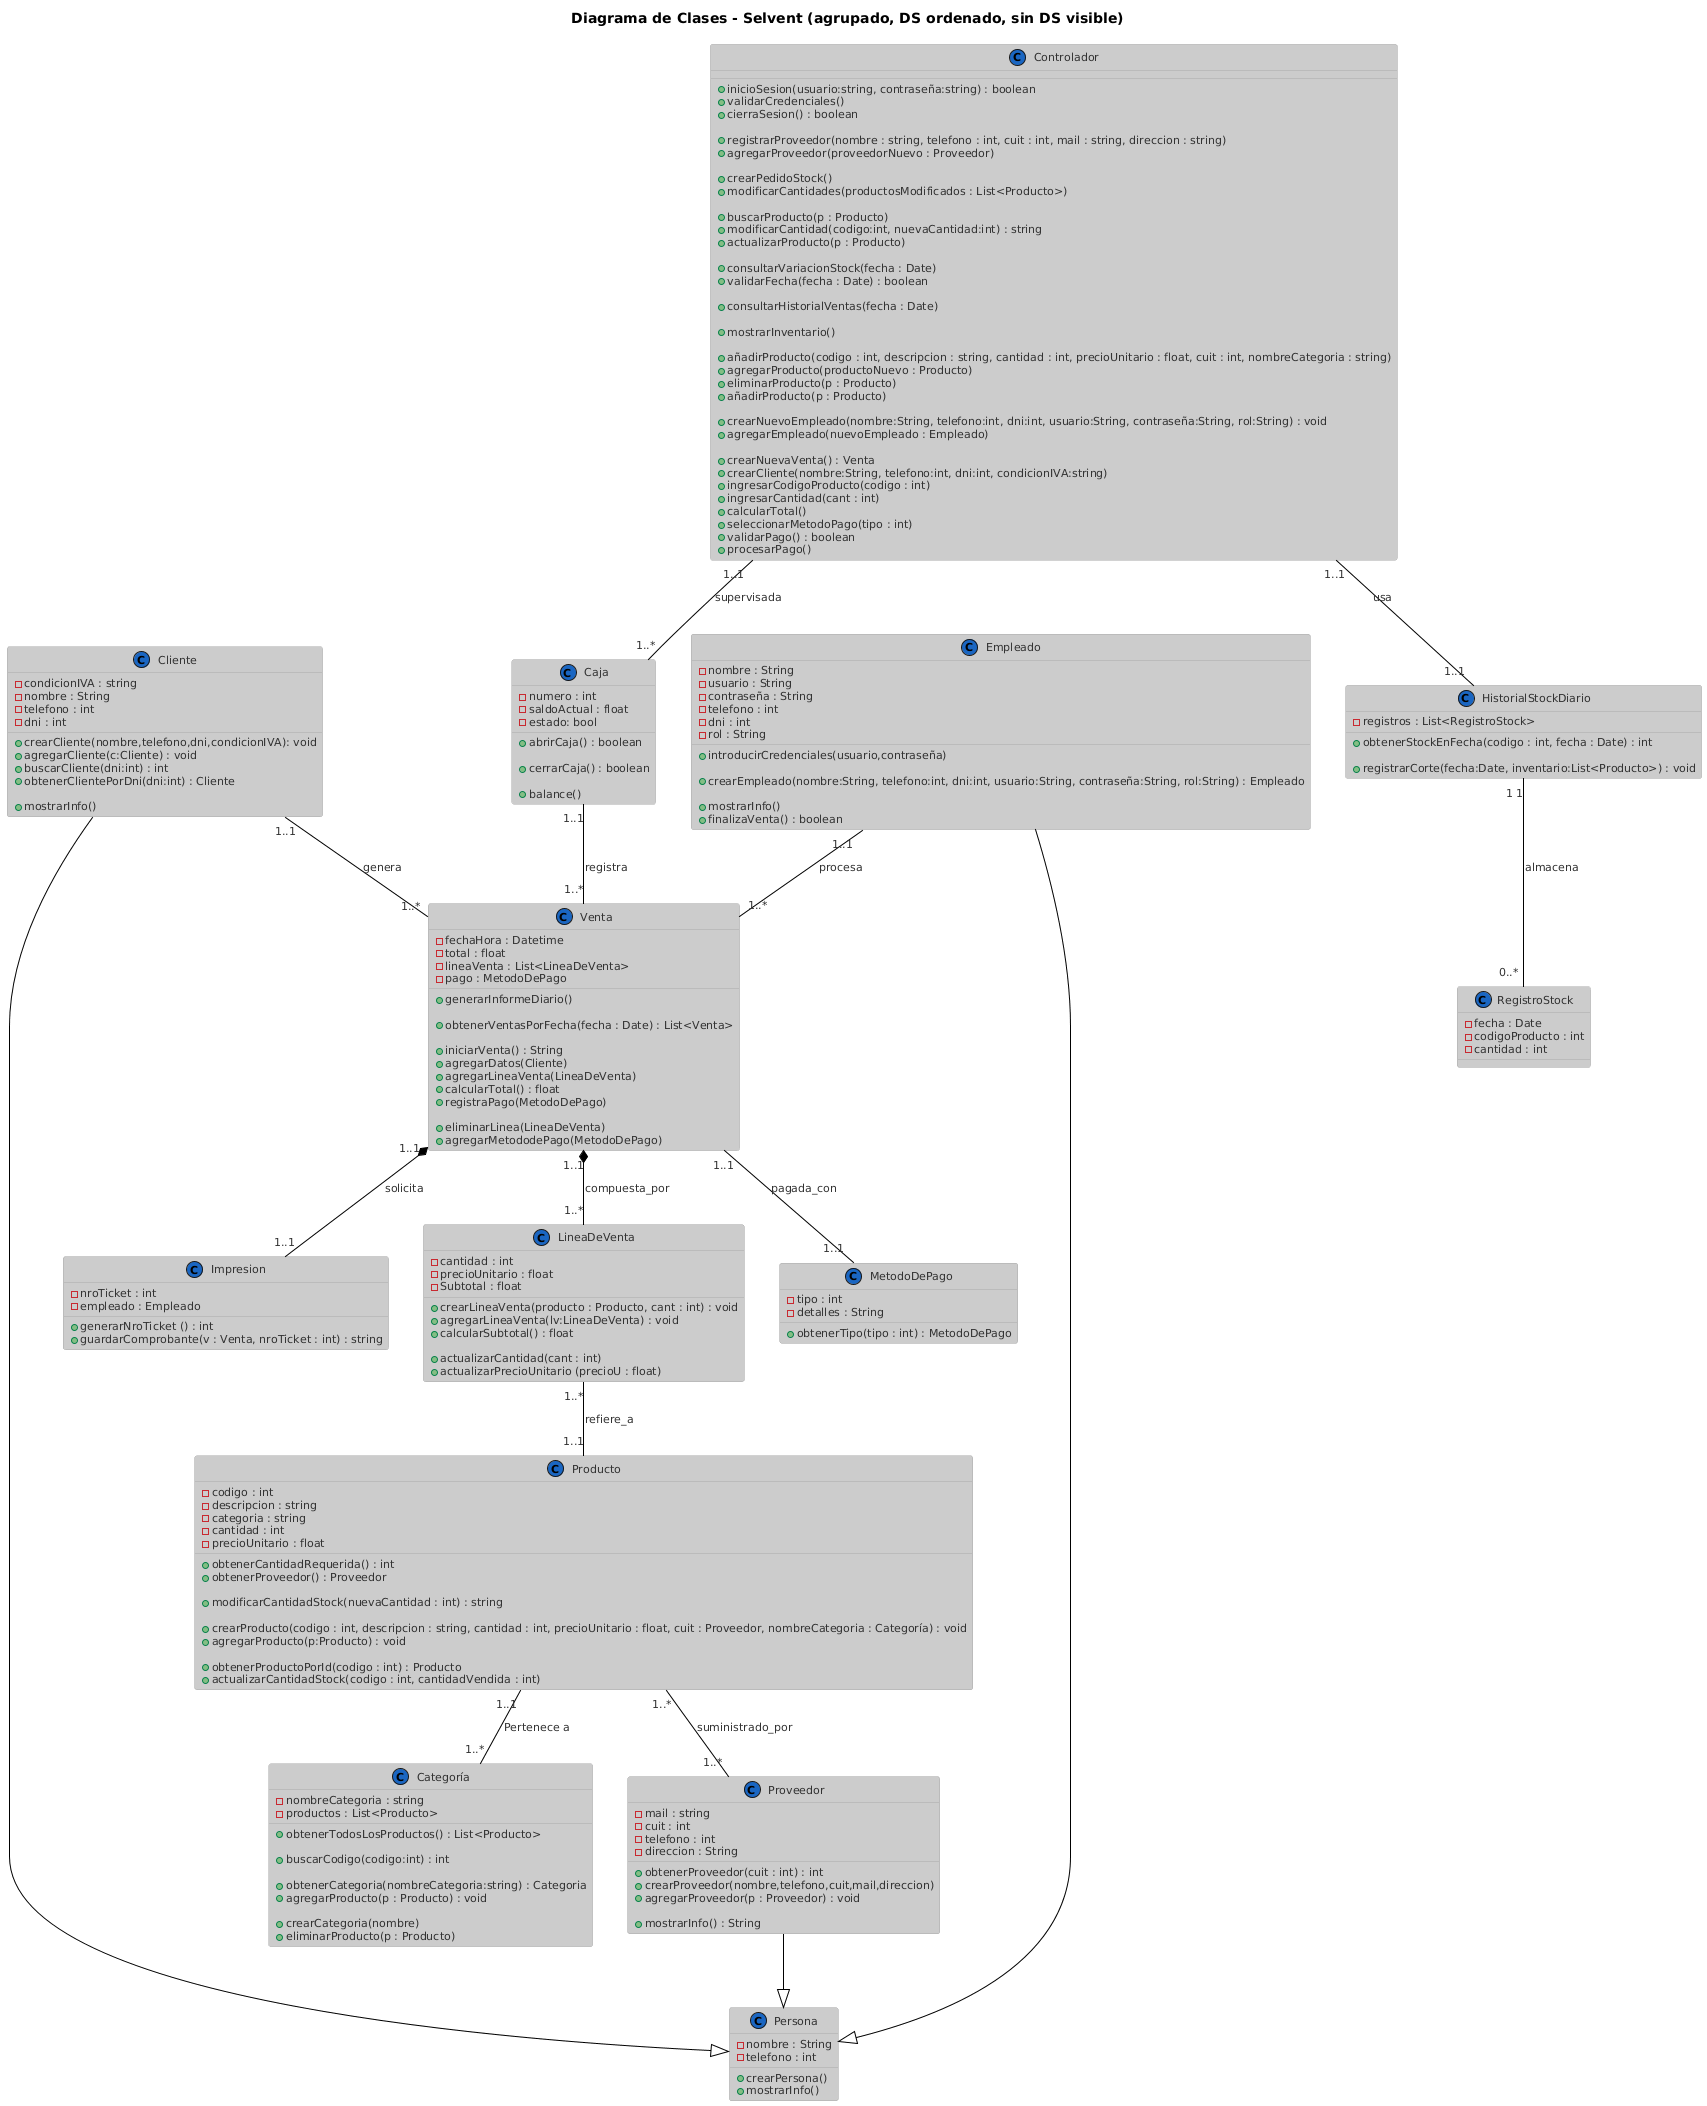

The diagram above was rendered by PlantUML. Its source (embedded in the PNG):
@startuml
!theme reddress-lightblue
title Diagrama de Clases - Selvent (agrupado, DS ordenado, sin DS visible)
' ==== CLASES ====

class Producto {
  - codigo : int
  - descripcion : string
  - categoria : string
  - cantidad : int
  - precioUnitario : float

  ' ---------------------------
  ' DS-04 Crear Pedido de Stock
  ' ---------------------------
  + obtenerCantidadRequerida() : int
  + obtenerProveedor() : Proveedor

  ' ---------------------------
  ' DS-05 Actualizar Cantidad de Producto
  ' ---------------------------
  + modificarCantidadStock(nuevaCantidad : int) : string
  
  ' ---------------------------
  ' DS-09 Registrar Producto Nuevo
  ' ---------------------------
  + crearProducto(codigo : int, descripcion : string, cantidad : int, precioUnitario : float, cuit : Proveedor, nombreCategoria : Categoría) : void
  + agregarProducto(p:Producto) : void

  ' ---------------------------
  ' DS-11 Proceso de Venta
  ' ---------------------------
  + obtenerProductoPorId(codigo : int) : Producto
  + actualizarCantidadStock(codigo : int, cantidadVendida : int)

}

class Categoría {
  - nombreCategoria : string
  - productos : List<Producto>

  ' ---------------------------
  ' DS-04 y DS-08 Crear Pedido de Stock
  ' ---------------------------
  + obtenerTodosLosProductos() : List<Producto>

  ' ---------------------------
  ' DS-05 Actualizar Cantidad de Producto y DS-09 Registrar Producto Nuevo
  ' ---------------------------
  + buscarCodigo(codigo:int) : int

  ' ---------------------------
  ' DS-09 Registrar Producto Nuevo
  ' ---------------------------
  + obtenerCategoria(nombreCategoria:string) : Categoria
  + agregarProducto(p : Producto) : void

  ' ---------------------------
  ' Otros / soporte
  ' ---------------------------
  + crearCategoria(nombre)
  + eliminarProducto(p : Producto)
}

class Cliente {
 - condicionIVA : string
 - nombre : String
 - telefono : int
 - dni : int

  ' ---------------------------
  ' DS-11 Proceso de Venta
  ' ---------------------------
  + crearCliente(nombre,telefono,dni,condicionIVA): void
  + agregarCliente(c:Cliente) : void
  + buscarCliente(dni:int) : int
  + obtenerClientePorDni(dni:int) : Cliente

  ' ---------------------------
  ' Otros / soporte
  ' ---------------------------
  + mostrarInfo()
}

class Venta {
  - fechaHora : Datetime
  - total : float
  - lineaVenta : List<LineaDeVenta>
  - pago : MetodoDePago

  ' ---------------------------
  ' DS-02 Cierre de Caja (soporte de consulta)
  ' ---------------------------
  + generarInformeDiario()
  
  ' ---------------------------
  ' DS-07 Consulta Historial de Ventas
  ' ---------------------------
  + obtenerVentasPorFecha(fecha : Date) : List<Venta>

  ' ---------------------------
  ' DS-11 Proceso de Venta      
  ' ---------------------------
  + iniciarVenta() : String
  + agregarDatos(Cliente)
  + agregarLineaVenta(LineaDeVenta)
  + calcularTotal() : float
  + registraPago(MetodoDePago)

  ' ---------------------------
  ' Otros / soporte
  ' ---------------------------
  + eliminarLinea(LineaDeVenta)
  + agregarMetododePago(MetodoDePago)
}

class LineaDeVenta {
  - cantidad : int
  - precioUnitario : float
  - Subtotal : float

  ' ---------------------------
  ' DS-11 Proceso de Venta
  ' ---------------------------
  + crearLineaVenta(producto : Producto, cant : int) : void
  + agregarLineaVenta(lv:LineaDeVenta) : void
  + calcularSubtotal() : float

  ' ---------------------------
  ' Otros / soporte
  ' ---------------------------
  + actualizarCantidad(cant : int)
  + actualizarPrecioUnitario (precioU : float)
}

class Empleado {
  - nombre : String
  - usuario : String
  - contraseña : String
  - telefono : int
  - dni : int
  - rol : String

  ' ---------------------------
  ' DS-01 Apertura de Caja
  ' ---------------------------
  + introducirCredenciales(usuario,contraseña)

  ' ---------------------------
  ' DS-10 Crear nuevo usuario
  ' ---------------------------
  + crearEmpleado(nombre:String, telefono:int, dni:int, usuario:String, contraseña:String, rol:String) : Empleado

  ' ---------------------------
  ' Otros / soporte
  ' ---------------------------
  + mostrarInfo()
  + finalizaVenta() : boolean
}

class Caja {
  - numero : int
  - saldoActual : float
  - estado: bool

  ' ---------------------------
  ' DS-01 Apertura de Caja
  ' ---------------------------
  + abrirCaja() : boolean

  ' ---------------------------
  ' DS-02 Cierre de Caja
  ' ---------------------------
  + cerrarCaja() : boolean

  ' ---------------------------
  ' DS-11 Proceso de Venta (post-pago)
  ' ---------------------------
  + balance()
}

class MetodoDePago {
  - tipo : int
  - detalles : String

  ' ---------------------------
  ' DS-11 Proceso de Venta
  ' ---------------------------
  + obtenerTipo(tipo : int) : MetodoDePago
}

class Impresion {
  - nroTicket : int
  - empleado : Empleado

  ' ---------------------------
  ' DS-11 Proceso de Venta
  ' ---------------------------
  + generarNroTicket () : int
  + guardarComprobante(v : Venta, nroTicket : int) : string
}

class Controlador {

  ' ---------------------------
  ' DS-01 Apertura de Caja
  ' ---------------------------
  + inicioSesion(usuario:string, contraseña:string) : boolean
  + validarCredenciales()
  + cierraSesion() : boolean

  ' ---------------------------
  ' DS-03 Registrar Proveedor Nuevo
  ' ---------------------------
  + registrarProveedor(nombre : string, telefono : int, cuit : int, mail : string, direccion : string)
  + agregarProveedor(proveedorNuevo : Proveedor)

  ' ---------------------------
  ' DS-04 Crear Pedido de Stock
  ' ---------------------------
  + crearPedidoStock()
  + modificarCantidades(productosModificados : List<Producto>)

  ' ---------------------------
  ' DS-05 Actualizar Cantidad de Producto
  ' ---------------------------
  + buscarProducto(p : Producto)
  + modificarCantidad(codigo:int, nuevaCantidad:int) : string
  + actualizarProducto(p : Producto)

  ' ---------------------------
  ' DS-06 Consultar Variación del Stock
  ' ---------------------------
  + consultarVariacionStock(fecha : Date)
  + validarFecha(fecha : Date) : boolean

  ' ---------------------------
  ' DS-07 Consulta Historial de Ventas
  ' ---------------------------
  + consultarHistorialVentas(fecha : Date)

  ' ---------------------------
  ' DS-08 Mostrar Inventario
  ' ---------------------------
  + mostrarInventario()

  ' ---------------------------
  ' DS-09 Registrar Producto Nuevo
  ' ---------------------------
  + añadirProducto(codigo : int, descripcion : string, cantidad : int, precioUnitario : float, cuit : int, nombreCategoria : string)
  + agregarProducto(productoNuevo : Producto)
  + eliminarProducto(p : Producto)
  + añadirProducto(p : Producto)

  ' ---------------------------
  ' DS-10 Crear nuevo usuario
  ' ---------------------------
  + crearNuevoEmpleado(nombre:String, telefono:int, dni:int, usuario:String, contraseña:String, rol:String) : void
  + agregarEmpleado(nuevoEmpleado : Empleado)

  ' ---------------------------
  ' DS-11 Proceso de Venta
  ' ---------------------------
  + crearNuevaVenta() : Venta
  + crearCliente(nombre:String, telefono:int, dni:int, condicionIVA:string)
  + ingresarCodigoProducto(codigo : int)
  + ingresarCantidad(cant : int)
  + calcularTotal()
  + seleccionarMetodoPago(tipo : int)
  + validarPago() : boolean
  + procesarPago()
}

class Persona{
  - nombre : String
  - telefono : int
  + crearPersona()
  + mostrarInfo()
}

class Proveedor {
  - mail : string
  - cuit : int
  - telefono : int
  - direccion : String

  ' ---------------------------
  ' DS-03 Registrar Proveedor Nuevo
  ' ---------------------------
  + obtenerProveedor(cuit : int) : int
  + crearProveedor(nombre,telefono,cuit,mail,direccion)
  + agregarProveedor(p : Proveedor) : void

  ' ---------------------------
  ' Otros / soporte
  ' ---------------------------
  + mostrarInfo() : String
}

class HistorialStockDiario {
  - registros : List<RegistroStock>

  ' ---------------------------
  ' DS-06 Variación de stock
  ' ---------------------------
  + obtenerStockEnFecha(codigo : int, fecha : Date) : int

  ' ---------------------------
  ' Otros / soporte
  ' ---------------------------
  + registrarCorte(fecha:Date, inventario:List<Producto>) : void
}

class RegistroStock {
  - fecha : Date
  - codigoProducto : int
  - cantidad : int
}

' ==== RELACIONES ====
Producto "1..1" -- "1..*" Categoría : Pertenece a
Venta "1..1" *-- "1..*" LineaDeVenta : compuesta_por
LineaDeVenta "1..*" -- "1..1" Producto : refiere_a
Cliente "1..1" -- "1..*" Venta : genera
Empleado "1..1" -- "1..*" Venta : procesa
Caja "1..1" -- "1..*" Venta : registra
Venta "1..1" *-- "1..1" Impresion : solicita
Venta "1..1" -- "1..1" MetodoDePago : pagada_con
Controlador "1..1" -- "1..*" Caja : supervisada
Producto "1..*" -- "1..*" Proveedor : suministrado_por
Controlador "1..1" -- "1..1" HistorialStockDiario : usa
HistorialStockDiario "1 1" -- " 0..* " RegistroStock : almacena
Empleado --|> Persona
Cliente --|> Persona
Proveedor --|> Persona
@enduml